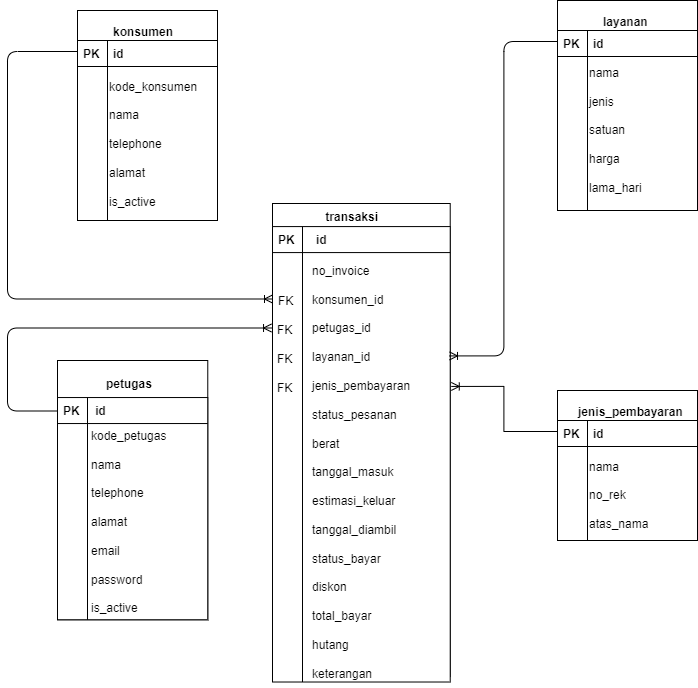

The diagram above was exported from draw.io. Its source (the exported page's mxGraphModel, read from the mxfile embedded in the PNG):
<mxGraphModel dx="833" dy="518" grid="1" gridSize="10" guides="1" tooltips="1" connect="1" arrows="1" fold="1" page="1" pageScale="1" pageWidth="827" pageHeight="1169" math="0" shadow="0">
  <root>
    <mxCell id="WIyWlLk6GJQsqaUBKTNV-0" />
    <mxCell id="WIyWlLk6GJQsqaUBKTNV-1" parent="WIyWlLk6GJQsqaUBKTNV-0" />
    <mxCell id="DR8zb9UEi-75itsZVS1p-14" value="" style="group" parent="WIyWlLk6GJQsqaUBKTNV-1" vertex="1" connectable="0">
      <mxGeometry x="130" y="150" width="140" height="210" as="geometry" />
    </mxCell>
    <mxCell id="DR8zb9UEi-75itsZVS1p-11" value="" style="rounded=0;whiteSpace=wrap;html=1;movable=1;resizable=1;rotatable=1;deletable=1;editable=1;locked=0;connectable=1;" parent="DR8zb9UEi-75itsZVS1p-14" vertex="1">
      <mxGeometry width="140" height="210" as="geometry" />
    </mxCell>
    <mxCell id="DR8zb9UEi-75itsZVS1p-10" value="" style="shape=internalStorage;whiteSpace=wrap;html=1;backgroundOutline=1;movable=1;resizable=1;rotatable=1;deletable=1;editable=1;locked=0;connectable=1;dx=30;dy=26;" parent="DR8zb9UEi-75itsZVS1p-14" vertex="1">
      <mxGeometry y="30.003750000000004" width="140" height="179.99624999999995" as="geometry" />
    </mxCell>
    <mxCell id="zkfFHV4jXpPFQw0GAbJ--1" value="PK" style="text;align=left;verticalAlign=top;spacingLeft=4;spacingRight=4;overflow=hidden;rotatable=0;points=[[0,0.5],[1,0.5]];portConstraint=eastwest;fontStyle=1" parent="DR8zb9UEi-75itsZVS1p-14" vertex="1">
      <mxGeometry y="30.00374999999999" width="30" height="21.874999999999996" as="geometry" />
    </mxCell>
    <mxCell id="DR8zb9UEi-75itsZVS1p-15" value="konsumen" style="text;align=left;verticalAlign=top;spacingLeft=4;spacingRight=4;overflow=hidden;rotatable=0;points=[[0,0.5],[1,0.5]];portConstraint=eastwest;fontStyle=1" parent="DR8zb9UEi-75itsZVS1p-14" vertex="1">
      <mxGeometry x="30" y="8.12875" width="80" height="21.874999999999996" as="geometry" />
    </mxCell>
    <mxCell id="DR8zb9UEi-75itsZVS1p-16" value="id" style="text;align=left;verticalAlign=top;spacingLeft=4;spacingRight=4;overflow=hidden;rotatable=0;points=[[0,0.5],[1,0.5]];portConstraint=eastwest;fontStyle=1" parent="DR8zb9UEi-75itsZVS1p-14" vertex="1">
      <mxGeometry x="30" y="30.003749999999997" width="80" height="21.874999999999996" as="geometry" />
    </mxCell>
    <mxCell id="DR8zb9UEi-75itsZVS1p-17" value="kode_konsumen&lt;br&gt;&lt;br&gt;nama&lt;br&gt;&lt;br&gt;telephone&lt;br&gt;&lt;br&gt;alamat&lt;br&gt;&lt;br&gt;is_active&lt;br&gt;&lt;div style=&quot;&quot;&gt;&lt;br&gt;&lt;/div&gt;" style="text;html=1;align=left;verticalAlign=middle;resizable=0;points=[];autosize=1;strokeColor=none;fillColor=none;" parent="DR8zb9UEi-75itsZVS1p-14" vertex="1">
      <mxGeometry x="30" y="61.24999999999999" width="110" height="160" as="geometry" />
    </mxCell>
    <mxCell id="DR8zb9UEi-75itsZVS1p-33" value="" style="group" parent="WIyWlLk6GJQsqaUBKTNV-1" vertex="1" connectable="0">
      <mxGeometry x="610" y="140" width="140" height="210" as="geometry" />
    </mxCell>
    <mxCell id="DR8zb9UEi-75itsZVS1p-34" value="" style="rounded=0;whiteSpace=wrap;html=1;movable=1;resizable=1;rotatable=1;deletable=1;editable=1;locked=0;connectable=1;" parent="DR8zb9UEi-75itsZVS1p-33" vertex="1">
      <mxGeometry width="140" height="210" as="geometry" />
    </mxCell>
    <mxCell id="DR8zb9UEi-75itsZVS1p-35" value="" style="shape=internalStorage;whiteSpace=wrap;html=1;backgroundOutline=1;movable=1;resizable=1;rotatable=1;deletable=1;editable=1;locked=0;connectable=1;dx=30;dy=26;align=left;" parent="DR8zb9UEi-75itsZVS1p-33" vertex="1">
      <mxGeometry y="30.003750000000004" width="140" height="179.99624999999995" as="geometry" />
    </mxCell>
    <mxCell id="DR8zb9UEi-75itsZVS1p-36" value="PK" style="text;align=left;verticalAlign=top;spacingLeft=4;spacingRight=4;overflow=hidden;rotatable=0;points=[[0,0.5],[1,0.5]];portConstraint=eastwest;fontStyle=1" parent="DR8zb9UEi-75itsZVS1p-33" vertex="1">
      <mxGeometry y="30.00374999999999" width="30" height="21.874999999999996" as="geometry" />
    </mxCell>
    <mxCell id="DR8zb9UEi-75itsZVS1p-37" value="layanan" style="text;align=left;verticalAlign=top;spacingLeft=4;spacingRight=4;overflow=hidden;rotatable=0;points=[[0,0.5],[1,0.5]];portConstraint=eastwest;fontStyle=1" parent="DR8zb9UEi-75itsZVS1p-33" vertex="1">
      <mxGeometry x="40" y="8.12875" width="80" height="21.874999999999996" as="geometry" />
    </mxCell>
    <mxCell id="DR8zb9UEi-75itsZVS1p-38" value="id" style="text;align=left;verticalAlign=top;spacingLeft=4;spacingRight=4;overflow=hidden;rotatable=0;points=[[0,0.5],[1,0.5]];portConstraint=eastwest;fontStyle=1" parent="DR8zb9UEi-75itsZVS1p-33" vertex="1">
      <mxGeometry x="30" y="30.003749999999997" width="80" height="21.874999999999996" as="geometry" />
    </mxCell>
    <mxCell id="DR8zb9UEi-75itsZVS1p-40" value="nama&lt;br&gt;&lt;br&gt;jenis&lt;br&gt;&lt;br&gt;satuan&lt;br&gt;&lt;br&gt;harga&lt;br&gt;&lt;br&gt;lama_hari&lt;br&gt;" style="text;html=1;align=left;verticalAlign=middle;resizable=0;points=[];autosize=1;strokeColor=none;fillColor=none;" parent="DR8zb9UEi-75itsZVS1p-33" vertex="1">
      <mxGeometry x="30" y="60" width="80" height="140" as="geometry" />
    </mxCell>
    <mxCell id="DR8zb9UEi-75itsZVS1p-41" value="" style="group" parent="WIyWlLk6GJQsqaUBKTNV-1" vertex="1" connectable="0">
      <mxGeometry x="610" y="530" width="140" height="210" as="geometry" />
    </mxCell>
    <mxCell id="DR8zb9UEi-75itsZVS1p-42" value="" style="rounded=0;whiteSpace=wrap;html=1;movable=1;resizable=1;rotatable=1;deletable=1;editable=1;locked=0;connectable=1;" parent="DR8zb9UEi-75itsZVS1p-41" vertex="1">
      <mxGeometry width="140" height="150" as="geometry" />
    </mxCell>
    <mxCell id="DR8zb9UEi-75itsZVS1p-43" value="" style="shape=internalStorage;whiteSpace=wrap;html=1;backgroundOutline=1;movable=1;resizable=1;rotatable=1;deletable=1;editable=1;locked=0;connectable=1;dx=30;dy=26;align=left;" parent="DR8zb9UEi-75itsZVS1p-41" vertex="1">
      <mxGeometry y="30" width="140" height="120" as="geometry" />
    </mxCell>
    <mxCell id="DR8zb9UEi-75itsZVS1p-44" value="PK" style="text;align=left;verticalAlign=top;spacingLeft=4;spacingRight=4;overflow=hidden;rotatable=0;points=[[0,0.5],[1,0.5]];portConstraint=eastwest;fontStyle=1" parent="DR8zb9UEi-75itsZVS1p-41" vertex="1">
      <mxGeometry y="30.00374999999999" width="30" height="21.874999999999996" as="geometry" />
    </mxCell>
    <mxCell id="DR8zb9UEi-75itsZVS1p-45" value="jenis_pembayaran" style="text;align=left;verticalAlign=top;spacingLeft=4;spacingRight=4;overflow=hidden;rotatable=0;points=[[0,0.5],[1,0.5]];portConstraint=eastwest;fontStyle=1" parent="DR8zb9UEi-75itsZVS1p-41" vertex="1">
      <mxGeometry x="15" y="8.13" width="115" height="21.87" as="geometry" />
    </mxCell>
    <mxCell id="DR8zb9UEi-75itsZVS1p-46" value="id" style="text;align=left;verticalAlign=top;spacingLeft=4;spacingRight=4;overflow=hidden;rotatable=0;points=[[0,0.5],[1,0.5]];portConstraint=eastwest;fontStyle=1" parent="DR8zb9UEi-75itsZVS1p-41" vertex="1">
      <mxGeometry x="30" y="30.003749999999997" width="80" height="21.874999999999996" as="geometry" />
    </mxCell>
    <mxCell id="DR8zb9UEi-75itsZVS1p-47" value="nama&lt;br&gt;&lt;br&gt;no_rek&lt;br&gt;&lt;br&gt;atas_nama" style="text;html=1;align=left;verticalAlign=middle;resizable=0;points=[];autosize=1;strokeColor=none;fillColor=none;" parent="DR8zb9UEi-75itsZVS1p-41" vertex="1">
      <mxGeometry x="30" y="60" width="80" height="90" as="geometry" />
    </mxCell>
    <mxCell id="DR8zb9UEi-75itsZVS1p-48" value="" style="group" parent="WIyWlLk6GJQsqaUBKTNV-1" vertex="1" connectable="0">
      <mxGeometry x="110" y="500" width="150.26666666666665" height="270" as="geometry" />
    </mxCell>
    <mxCell id="DR8zb9UEi-75itsZVS1p-26" value="" style="rounded=0;whiteSpace=wrap;html=1;movable=1;resizable=1;rotatable=1;deletable=1;editable=1;locked=0;connectable=1;" parent="DR8zb9UEi-75itsZVS1p-48" vertex="1">
      <mxGeometry width="150.26666666666665" height="259.27173582958164" as="geometry" />
    </mxCell>
    <mxCell id="DR8zb9UEi-75itsZVS1p-29" value="petugas" style="text;align=left;verticalAlign=top;spacingLeft=4;spacingRight=4;overflow=hidden;rotatable=0;points=[[0,0.5],[1,0.5]];portConstraint=eastwest;fontStyle=1" parent="DR8zb9UEi-75itsZVS1p-48" vertex="1">
      <mxGeometry x="42.93333333333332" y="10.04" width="85.86666666666665" height="19.96" as="geometry" />
    </mxCell>
    <mxCell id="DR8zb9UEi-75itsZVS1p-32" value="" style="group" parent="DR8zb9UEi-75itsZVS1p-48" vertex="1" connectable="0">
      <mxGeometry y="37.04344925665146" width="150.26666666666665" height="232.95655074334857" as="geometry" />
    </mxCell>
    <mxCell id="DR8zb9UEi-75itsZVS1p-27" value="" style="shape=internalStorage;whiteSpace=wrap;html=1;backgroundOutline=1;movable=1;resizable=1;rotatable=1;deletable=1;editable=1;locked=0;connectable=1;dx=30;dy=26;" parent="DR8zb9UEi-75itsZVS1p-32" vertex="1">
      <mxGeometry y="2.0905563796589473e-14" width="150.26666666666665" height="222.2282865729301" as="geometry" />
    </mxCell>
    <mxCell id="DR8zb9UEi-75itsZVS1p-28" value="PK" style="text;align=left;verticalAlign=top;spacingLeft=4;spacingRight=4;overflow=hidden;rotatable=0;points=[[0,0.5],[1,0.5]];portConstraint=eastwest;fontStyle=1" parent="DR8zb9UEi-75itsZVS1p-32" vertex="1">
      <mxGeometry width="32.199999999999996" height="27.007472482248083" as="geometry" />
    </mxCell>
    <mxCell id="DR8zb9UEi-75itsZVS1p-30" value="id" style="text;align=left;verticalAlign=top;spacingLeft=4;spacingRight=4;overflow=hidden;rotatable=0;points=[[0,0.5],[1,0.5]];portConstraint=eastwest;fontStyle=1" parent="DR8zb9UEi-75itsZVS1p-32" vertex="1">
      <mxGeometry x="32.199999999999996" y="1.393704253105965e-14" width="85.86666666666665" height="27.007472482248083" as="geometry" />
    </mxCell>
    <mxCell id="DR8zb9UEi-75itsZVS1p-31" value="kode_petugas&lt;br&gt;&lt;br&gt;nama&lt;br&gt;&lt;br&gt;telephone&lt;br&gt;&lt;br&gt;alamat&lt;br&gt;&lt;br&gt;email&lt;br&gt;&lt;br&gt;password&lt;br&gt;&lt;br&gt;is_active&lt;br&gt;&lt;div style=&quot;&quot;&gt;&lt;br&gt;&lt;/div&gt;" style="text;html=1;align=left;verticalAlign=middle;resizable=0;points=[];autosize=1;strokeColor=none;fillColor=none;" parent="DR8zb9UEi-75itsZVS1p-32" vertex="1">
      <mxGeometry x="32.199999999999996" y="27.00279284646315" width="100" height="210" as="geometry" />
    </mxCell>
    <mxCell id="DR8zb9UEi-75itsZVS1p-60" value="" style="group" parent="WIyWlLk6GJQsqaUBKTNV-1" vertex="1" connectable="0">
      <mxGeometry x="325" y="342.998659352024" width="177.72141918528246" height="483.8368710119368" as="geometry" />
    </mxCell>
    <mxCell id="DR8zb9UEi-75itsZVS1p-51" value="" style="rounded=0;whiteSpace=wrap;html=1;movable=1;resizable=1;rotatable=1;deletable=1;editable=1;locked=0;connectable=1;" parent="DR8zb9UEi-75itsZVS1p-60" vertex="1">
      <mxGeometry y="0.0013406479760078582" width="177.72" height="473.08" as="geometry" />
    </mxCell>
    <mxCell id="DR8zb9UEi-75itsZVS1p-54" value="" style="shape=internalStorage;whiteSpace=wrap;html=1;backgroundOutline=1;movable=1;resizable=1;rotatable=1;deletable=1;editable=1;locked=0;connectable=1;dx=30;dy=26;" parent="DR8zb9UEi-75itsZVS1p-60" vertex="1">
      <mxGeometry x="0.0039421813403350825" y="23.081340647975992" width="177.71747700394212" height="455.43" as="geometry" />
    </mxCell>
    <mxCell id="DR8zb9UEi-75itsZVS1p-55" value="PK" style="text;align=left;verticalAlign=top;spacingLeft=4;spacingRight=4;overflow=hidden;rotatable=0;points=[[0,0.5],[1,0.5]];portConstraint=eastwest;fontStyle=1" parent="DR8zb9UEi-75itsZVS1p-60" vertex="1">
      <mxGeometry y="23.08247693262649" width="38.08147174770037" height="30.754447594260952" as="geometry" />
    </mxCell>
    <mxCell id="DR8zb9UEi-75itsZVS1p-56" value="id" style="text;align=left;verticalAlign=top;spacingLeft=4;spacingRight=4;overflow=hidden;rotatable=0;points=[[0,0.5],[1,0.5]];portConstraint=eastwest;fontStyle=1" parent="DR8zb9UEi-75itsZVS1p-60" vertex="1">
      <mxGeometry x="38.081471747700334" y="23.08247693262649" width="101.550591327201" height="30.754447594260952" as="geometry" />
    </mxCell>
    <mxCell id="DR8zb9UEi-75itsZVS1p-57" value="no_invoice&lt;br&gt;&lt;br&gt;konsumen_id&lt;br&gt;&lt;br&gt;petugas_id&lt;br&gt;&lt;br&gt;layanan_id&lt;br&gt;&lt;br&gt;jenis_pembayaran&lt;br&gt;&lt;br&gt;status_pesanan&lt;br&gt;&lt;br&gt;berat&lt;br&gt;&lt;div style=&quot;&quot;&gt;&lt;br&gt;&lt;/div&gt;&lt;div style=&quot;&quot;&gt;tanggal_masuk&lt;/div&gt;&lt;div style=&quot;&quot;&gt;&lt;br&gt;&lt;/div&gt;&lt;div style=&quot;&quot;&gt;estimasi_keluar&lt;/div&gt;&lt;div style=&quot;&quot;&gt;&lt;br&gt;&lt;/div&gt;&lt;div style=&quot;&quot;&gt;tanggal_diambil&lt;/div&gt;&lt;div style=&quot;&quot;&gt;&lt;br&gt;&lt;/div&gt;&lt;div style=&quot;&quot;&gt;status_bayar&lt;/div&gt;&lt;div style=&quot;&quot;&gt;&lt;br&gt;&lt;/div&gt;&lt;div style=&quot;&quot;&gt;diskon&lt;/div&gt;&lt;div style=&quot;&quot;&gt;&lt;br&gt;&lt;/div&gt;&lt;div style=&quot;&quot;&gt;total_bayar&lt;/div&gt;&lt;div style=&quot;&quot;&gt;&lt;br&gt;&lt;/div&gt;&lt;div style=&quot;&quot;&gt;hutang&lt;/div&gt;&lt;div style=&quot;&quot;&gt;&lt;br&gt;&lt;/div&gt;&lt;div style=&quot;&quot;&gt;keterangan&lt;/div&gt;" style="text;html=1;align=left;verticalAlign=middle;resizable=0;points=[];autosize=1;strokeColor=none;fillColor=none;" parent="DR8zb9UEi-75itsZVS1p-60" vertex="1">
      <mxGeometry x="38.081471747700334" y="53.836871011936864" width="120" height="430" as="geometry" />
    </mxCell>
    <mxCell id="DR8zb9UEi-75itsZVS1p-52" value="transaksi" style="text;align=left;verticalAlign=top;spacingLeft=4;spacingRight=4;overflow=hidden;rotatable=0;points=[[0,0.5],[1,0.5]];portConstraint=eastwest;fontStyle=1" parent="DR8zb9UEi-75itsZVS1p-60" vertex="1">
      <mxGeometry x="47.306176084099945" width="101.55059132720103" height="23.078569787489972" as="geometry" />
    </mxCell>
    <mxCell id="DR8zb9UEi-75itsZVS1p-62" value="FK" style="text;align=left;verticalAlign=top;spacingLeft=4;spacingRight=4;overflow=hidden;rotatable=0;points=[[0,0.5],[1,0.5]];portConstraint=eastwest;fontStyle=0" parent="DR8zb9UEi-75itsZVS1p-60" vertex="1">
      <mxGeometry y="84" width="30" height="23" as="geometry" />
    </mxCell>
    <mxCell id="DR8zb9UEi-75itsZVS1p-63" value="FK" style="text;align=left;verticalAlign=top;spacingLeft=4;spacingRight=4;overflow=hidden;rotatable=0;points=[[0,0.5],[1,0.5]];portConstraint=eastwest;fontStyle=0" parent="DR8zb9UEi-75itsZVS1p-60" vertex="1">
      <mxGeometry x="-0.96" y="113" width="30" height="23" as="geometry" />
    </mxCell>
    <mxCell id="DR8zb9UEi-75itsZVS1p-64" value="FK" style="text;align=left;verticalAlign=top;spacingLeft=4;spacingRight=4;overflow=hidden;rotatable=0;points=[[0,0.5],[1,0.5]];portConstraint=eastwest;fontStyle=0" parent="DR8zb9UEi-75itsZVS1p-60" vertex="1">
      <mxGeometry x="-0.9600000000000009" y="142" width="30" height="23" as="geometry" />
    </mxCell>
    <mxCell id="DR8zb9UEi-75itsZVS1p-65" value="FK" style="text;align=left;verticalAlign=top;spacingLeft=4;spacingRight=4;overflow=hidden;rotatable=0;points=[[0,0.5],[1,0.5]];portConstraint=eastwest;fontStyle=0" parent="DR8zb9UEi-75itsZVS1p-60" vertex="1">
      <mxGeometry x="-0.9600000000000009" y="171" width="30" height="23" as="geometry" />
    </mxCell>
    <mxCell id="DR8zb9UEi-75itsZVS1p-67" style="edgeStyle=orthogonalEdgeStyle;rounded=1;orthogonalLoop=1;jettySize=auto;html=1;entryX=0;entryY=0.5;entryDx=0;entryDy=0;endArrow=ERoneToMany;endFill=0;" parent="WIyWlLk6GJQsqaUBKTNV-1" source="zkfFHV4jXpPFQw0GAbJ--1" target="DR8zb9UEi-75itsZVS1p-62" edge="1">
      <mxGeometry relative="1" as="geometry">
        <mxPoint x="50" y="470" as="targetPoint" />
        <Array as="points">
          <mxPoint x="60" y="191" />
          <mxPoint x="60" y="439" />
        </Array>
      </mxGeometry>
    </mxCell>
    <mxCell id="DR8zb9UEi-75itsZVS1p-69" style="edgeStyle=orthogonalEdgeStyle;rounded=1;orthogonalLoop=1;jettySize=auto;html=1;entryX=0;entryY=0.5;entryDx=0;entryDy=0;endArrow=ERoneToMany;endFill=0;" parent="WIyWlLk6GJQsqaUBKTNV-1" source="DR8zb9UEi-75itsZVS1p-28" target="DR8zb9UEi-75itsZVS1p-63" edge="1">
      <mxGeometry relative="1" as="geometry">
        <Array as="points">
          <mxPoint x="60" y="551" />
          <mxPoint x="60" y="467" />
        </Array>
      </mxGeometry>
    </mxCell>
    <mxCell id="DR8zb9UEi-75itsZVS1p-70" style="edgeStyle=orthogonalEdgeStyle;rounded=1;orthogonalLoop=1;jettySize=auto;html=1;entryX=0.996;entryY=0.284;entryDx=0;entryDy=0;entryPerimeter=0;endArrow=ERoneToMany;endFill=0;" parent="WIyWlLk6GJQsqaUBKTNV-1" source="DR8zb9UEi-75itsZVS1p-36" target="DR8zb9UEi-75itsZVS1p-54" edge="1">
      <mxGeometry relative="1" as="geometry" />
    </mxCell>
    <mxCell id="DR8zb9UEi-75itsZVS1p-71" style="edgeStyle=orthogonalEdgeStyle;rounded=0;orthogonalLoop=1;jettySize=auto;html=1;entryX=1.006;entryY=0.351;entryDx=0;entryDy=0;entryPerimeter=0;endArrow=ERoneToMany;endFill=0;" parent="WIyWlLk6GJQsqaUBKTNV-1" source="DR8zb9UEi-75itsZVS1p-44" target="DR8zb9UEi-75itsZVS1p-54" edge="1">
      <mxGeometry relative="1" as="geometry" />
    </mxCell>
  </root>
</mxGraphModel>